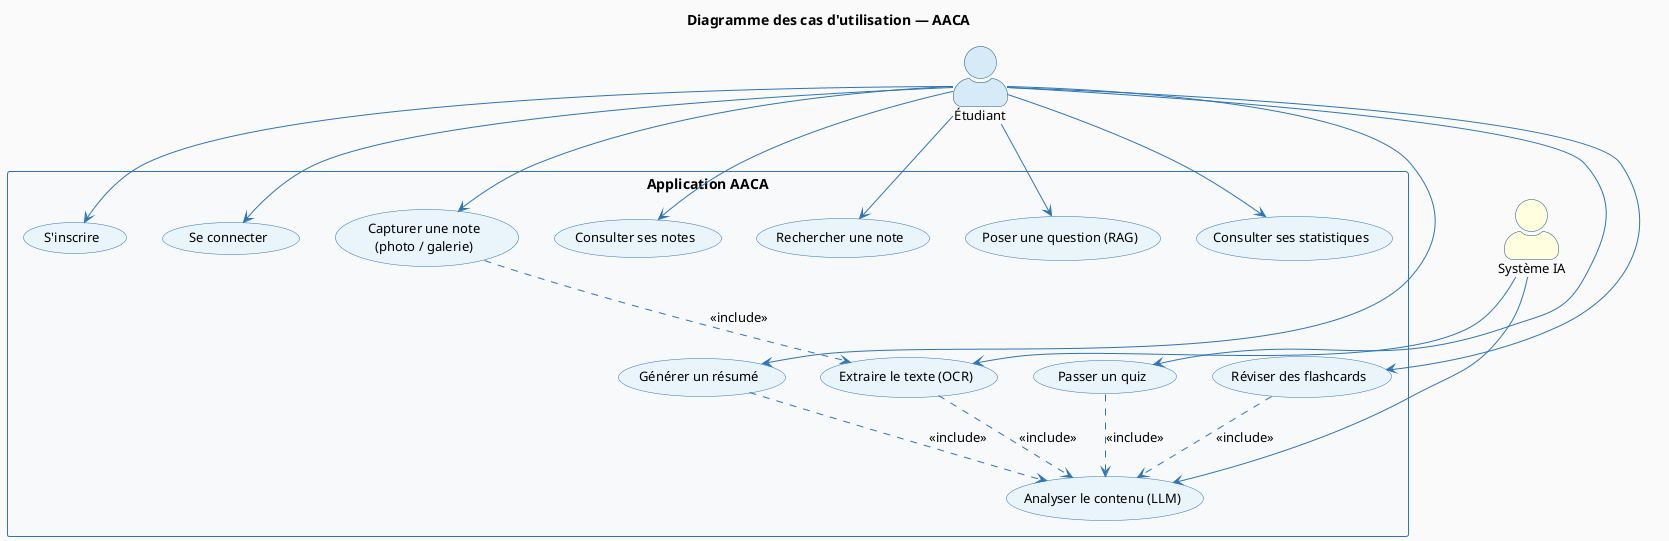

The diagram above was rendered by PlantUML. Its source (embedded in the PNG):
@startuml
skinparam backgroundColor #FAFAFA
skinparam actorStyle awesome
skinparam usecase {
  BackgroundColor #EAF4FB
  BorderColor #2E75B6
  ArrowColor #2E75B6
  FontSize 13
  FontName "Times New Roman"
}
skinparam actor {
  BackgroundColor #D6EAF8
  BorderColor #1A5276
  FontSize 13
  FontName "Times New Roman"
}
skinparam rectangle {
  BackgroundColor #F8F9FA
  BorderColor #2E75B6
  FontSize 14
  FontName "Times New Roman"
  FontStyle bold
}

title Diagramme des cas d'utilisation — AACA

actor "Étudiant" as student
actor "Système IA" as ai #LightYellow

rectangle "Application AACA" {
  usecase "S'inscrire" as UC1
  usecase "Se connecter" as UC2
  usecase "Capturer une note\n(photo / galerie)" as UC3
  usecase "Consulter ses notes" as UC4
  usecase "Rechercher une note" as UC5
  usecase "Générer un résumé" as UC6
  usecase "Passer un quiz" as UC7
  usecase "Réviser des flashcards" as UC8
  usecase "Poser une question (RAG)" as UC9
  usecase "Consulter ses statistiques" as UC10
  usecase "Extraire le texte (OCR)" as UC11
  usecase "Analyser le contenu (LLM)" as UC12
}

student --> UC1
student --> UC2
student --> UC3
student --> UC4
student --> UC5
student --> UC6
student --> UC7
student --> UC8
student --> UC9
student --> UC10

UC3 ..> UC11 : <<include>>
UC11 ..> UC12 : <<include>>
UC6 ..> UC12 : <<include>>
UC7 ..> UC12 : <<include>>
UC8 ..> UC12 : <<include>>

ai --> UC11
ai --> UC12

@enduml